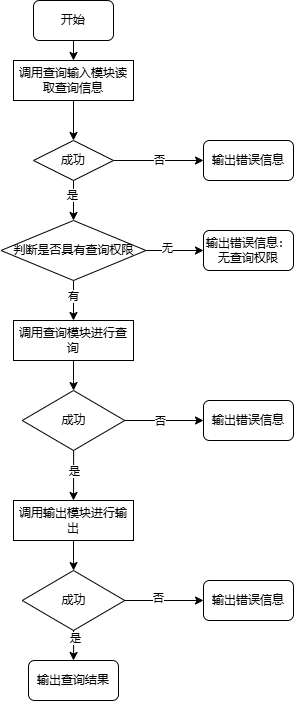

The diagram above was exported from draw.io. Its source (the exported page's mxGraphModel, read from the mxfile embedded in the PNG):
<mxGraphModel dx="918" dy="435" grid="1" gridSize="10" guides="1" tooltips="1" connect="1" arrows="1" fold="1" page="1" pageScale="1" pageWidth="827" pageHeight="1169" math="0" shadow="0">
  <root>
    <mxCell id="0" />
    <mxCell id="1" parent="0" />
    <mxCell id="oPZ3o-ZMEYaDgdPO_kqm-3" style="edgeStyle=orthogonalEdgeStyle;rounded=0;orthogonalLoop=1;jettySize=auto;html=1;exitX=0.5;exitY=1;exitDx=0;exitDy=0;entryX=0.5;entryY=0;entryDx=0;entryDy=0;" edge="1" parent="1" source="oPZ3o-ZMEYaDgdPO_kqm-1" target="oPZ3o-ZMEYaDgdPO_kqm-2">
      <mxGeometry relative="1" as="geometry" />
    </mxCell>
    <mxCell id="oPZ3o-ZMEYaDgdPO_kqm-1" value="开始" style="rounded=1;whiteSpace=wrap;html=1;" vertex="1" parent="1">
      <mxGeometry x="270" y="100" width="80" height="40" as="geometry" />
    </mxCell>
    <mxCell id="oPZ3o-ZMEYaDgdPO_kqm-5" value="" style="edgeStyle=orthogonalEdgeStyle;rounded=0;orthogonalLoop=1;jettySize=auto;html=1;" edge="1" parent="1" source="oPZ3o-ZMEYaDgdPO_kqm-2" target="oPZ3o-ZMEYaDgdPO_kqm-4">
      <mxGeometry relative="1" as="geometry" />
    </mxCell>
    <mxCell id="oPZ3o-ZMEYaDgdPO_kqm-2" value="调用查询输入模块读取查询信息" style="rounded=0;whiteSpace=wrap;html=1;" vertex="1" parent="1">
      <mxGeometry x="250" y="160" width="120" height="40" as="geometry" />
    </mxCell>
    <mxCell id="oPZ3o-ZMEYaDgdPO_kqm-7" value="" style="edgeStyle=orthogonalEdgeStyle;rounded=0;orthogonalLoop=1;jettySize=auto;html=1;" edge="1" parent="1" source="oPZ3o-ZMEYaDgdPO_kqm-4" target="oPZ3o-ZMEYaDgdPO_kqm-6">
      <mxGeometry relative="1" as="geometry" />
    </mxCell>
    <mxCell id="oPZ3o-ZMEYaDgdPO_kqm-8" value="否" style="edgeLabel;html=1;align=center;verticalAlign=middle;resizable=0;points=[];" vertex="1" connectable="0" parent="oPZ3o-ZMEYaDgdPO_kqm-7">
      <mxGeometry x="0.0044" y="1" relative="1" as="geometry">
        <mxPoint as="offset" />
      </mxGeometry>
    </mxCell>
    <mxCell id="oPZ3o-ZMEYaDgdPO_kqm-12" value="" style="edgeStyle=orthogonalEdgeStyle;rounded=0;orthogonalLoop=1;jettySize=auto;html=1;" edge="1" parent="1" source="oPZ3o-ZMEYaDgdPO_kqm-4" target="oPZ3o-ZMEYaDgdPO_kqm-11">
      <mxGeometry relative="1" as="geometry" />
    </mxCell>
    <mxCell id="oPZ3o-ZMEYaDgdPO_kqm-24" value="是" style="edgeLabel;html=1;align=center;verticalAlign=middle;resizable=0;points=[];" vertex="1" connectable="0" parent="oPZ3o-ZMEYaDgdPO_kqm-12">
      <mxGeometry x="-0.3114" y="-2" relative="1" as="geometry">
        <mxPoint as="offset" />
      </mxGeometry>
    </mxCell>
    <mxCell id="oPZ3o-ZMEYaDgdPO_kqm-4" value="成功" style="rhombus;whiteSpace=wrap;html=1;" vertex="1" parent="1">
      <mxGeometry x="270" y="240" width="80" height="40" as="geometry" />
    </mxCell>
    <mxCell id="oPZ3o-ZMEYaDgdPO_kqm-6" value="输出错误信息" style="rounded=1;whiteSpace=wrap;html=1;" vertex="1" parent="1">
      <mxGeometry x="440" y="240" width="90" height="40" as="geometry" />
    </mxCell>
    <mxCell id="oPZ3o-ZMEYaDgdPO_kqm-14" value="" style="edgeStyle=orthogonalEdgeStyle;rounded=0;orthogonalLoop=1;jettySize=auto;html=1;" edge="1" parent="1" source="oPZ3o-ZMEYaDgdPO_kqm-11" target="oPZ3o-ZMEYaDgdPO_kqm-13">
      <mxGeometry relative="1" as="geometry" />
    </mxCell>
    <mxCell id="oPZ3o-ZMEYaDgdPO_kqm-15" value="无" style="edgeLabel;html=1;align=center;verticalAlign=middle;resizable=0;points=[];" vertex="1" connectable="0" parent="oPZ3o-ZMEYaDgdPO_kqm-14">
      <mxGeometry x="-0.2621" y="3" relative="1" as="geometry">
        <mxPoint as="offset" />
      </mxGeometry>
    </mxCell>
    <mxCell id="oPZ3o-ZMEYaDgdPO_kqm-17" value="" style="edgeStyle=orthogonalEdgeStyle;rounded=0;orthogonalLoop=1;jettySize=auto;html=1;" edge="1" parent="1" source="oPZ3o-ZMEYaDgdPO_kqm-11" target="oPZ3o-ZMEYaDgdPO_kqm-16">
      <mxGeometry relative="1" as="geometry" />
    </mxCell>
    <mxCell id="oPZ3o-ZMEYaDgdPO_kqm-25" value="有" style="edgeLabel;html=1;align=center;verticalAlign=middle;resizable=0;points=[];" vertex="1" connectable="0" parent="oPZ3o-ZMEYaDgdPO_kqm-17">
      <mxGeometry x="-0.2286" y="-1" relative="1" as="geometry">
        <mxPoint as="offset" />
      </mxGeometry>
    </mxCell>
    <mxCell id="oPZ3o-ZMEYaDgdPO_kqm-11" value="判断是否具有查询权限" style="rhombus;whiteSpace=wrap;html=1;" vertex="1" parent="1">
      <mxGeometry x="237.5" y="320" width="145" height="60" as="geometry" />
    </mxCell>
    <mxCell id="oPZ3o-ZMEYaDgdPO_kqm-13" value="输出错误信息：无查询权限" style="rounded=1;whiteSpace=wrap;html=1;" vertex="1" parent="1">
      <mxGeometry x="440" y="330" width="90" height="40" as="geometry" />
    </mxCell>
    <mxCell id="oPZ3o-ZMEYaDgdPO_kqm-19" value="" style="edgeStyle=orthogonalEdgeStyle;rounded=0;orthogonalLoop=1;jettySize=auto;html=1;" edge="1" parent="1" source="oPZ3o-ZMEYaDgdPO_kqm-16" target="oPZ3o-ZMEYaDgdPO_kqm-18">
      <mxGeometry relative="1" as="geometry" />
    </mxCell>
    <mxCell id="oPZ3o-ZMEYaDgdPO_kqm-16" value="调用查询模块进行查询" style="rounded=0;whiteSpace=wrap;html=1;" vertex="1" parent="1">
      <mxGeometry x="250" y="420" width="120" height="40" as="geometry" />
    </mxCell>
    <mxCell id="oPZ3o-ZMEYaDgdPO_kqm-21" value="" style="edgeStyle=orthogonalEdgeStyle;rounded=0;orthogonalLoop=1;jettySize=auto;html=1;" edge="1" parent="1" source="oPZ3o-ZMEYaDgdPO_kqm-18" target="oPZ3o-ZMEYaDgdPO_kqm-20">
      <mxGeometry relative="1" as="geometry" />
    </mxCell>
    <mxCell id="oPZ3o-ZMEYaDgdPO_kqm-22" value="否" style="edgeLabel;html=1;align=center;verticalAlign=middle;resizable=0;points=[];" vertex="1" connectable="0" parent="oPZ3o-ZMEYaDgdPO_kqm-21">
      <mxGeometry x="-0.1066" relative="1" as="geometry">
        <mxPoint as="offset" />
      </mxGeometry>
    </mxCell>
    <mxCell id="oPZ3o-ZMEYaDgdPO_kqm-26" value="" style="edgeStyle=orthogonalEdgeStyle;rounded=0;orthogonalLoop=1;jettySize=auto;html=1;" edge="1" parent="1" source="oPZ3o-ZMEYaDgdPO_kqm-18" target="oPZ3o-ZMEYaDgdPO_kqm-23">
      <mxGeometry relative="1" as="geometry" />
    </mxCell>
    <mxCell id="oPZ3o-ZMEYaDgdPO_kqm-27" value="是" style="edgeLabel;html=1;align=center;verticalAlign=middle;resizable=0;points=[];" vertex="1" connectable="0" parent="oPZ3o-ZMEYaDgdPO_kqm-26">
      <mxGeometry x="-0.1637" relative="1" as="geometry">
        <mxPoint as="offset" />
      </mxGeometry>
    </mxCell>
    <mxCell id="oPZ3o-ZMEYaDgdPO_kqm-18" value="成功" style="rhombus;whiteSpace=wrap;html=1;" vertex="1" parent="1">
      <mxGeometry x="258.75" y="490" width="102.5" height="60" as="geometry" />
    </mxCell>
    <mxCell id="oPZ3o-ZMEYaDgdPO_kqm-20" value="输出错误信息" style="rounded=1;whiteSpace=wrap;html=1;" vertex="1" parent="1">
      <mxGeometry x="440" y="500" width="90" height="40" as="geometry" />
    </mxCell>
    <mxCell id="oPZ3o-ZMEYaDgdPO_kqm-29" value="" style="edgeStyle=orthogonalEdgeStyle;rounded=0;orthogonalLoop=1;jettySize=auto;html=1;" edge="1" parent="1" source="oPZ3o-ZMEYaDgdPO_kqm-23" target="oPZ3o-ZMEYaDgdPO_kqm-28">
      <mxGeometry relative="1" as="geometry" />
    </mxCell>
    <mxCell id="oPZ3o-ZMEYaDgdPO_kqm-23" value="调用输出模块进行输出" style="rounded=0;whiteSpace=wrap;html=1;" vertex="1" parent="1">
      <mxGeometry x="250" y="600" width="120" height="40" as="geometry" />
    </mxCell>
    <mxCell id="oPZ3o-ZMEYaDgdPO_kqm-31" value="" style="edgeStyle=orthogonalEdgeStyle;rounded=0;orthogonalLoop=1;jettySize=auto;html=1;" edge="1" parent="1" source="oPZ3o-ZMEYaDgdPO_kqm-28" target="oPZ3o-ZMEYaDgdPO_kqm-30">
      <mxGeometry relative="1" as="geometry" />
    </mxCell>
    <mxCell id="oPZ3o-ZMEYaDgdPO_kqm-32" value="否" style="edgeLabel;html=1;align=center;verticalAlign=middle;resizable=0;points=[];" vertex="1" connectable="0" parent="oPZ3o-ZMEYaDgdPO_kqm-31">
      <mxGeometry x="-0.1581" y="3" relative="1" as="geometry">
        <mxPoint as="offset" />
      </mxGeometry>
    </mxCell>
    <mxCell id="oPZ3o-ZMEYaDgdPO_kqm-34" value="" style="edgeStyle=orthogonalEdgeStyle;rounded=0;orthogonalLoop=1;jettySize=auto;html=1;" edge="1" parent="1" source="oPZ3o-ZMEYaDgdPO_kqm-28" target="oPZ3o-ZMEYaDgdPO_kqm-33">
      <mxGeometry relative="1" as="geometry" />
    </mxCell>
    <mxCell id="oPZ3o-ZMEYaDgdPO_kqm-35" value="是" style="edgeLabel;html=1;align=center;verticalAlign=middle;resizable=0;points=[];" vertex="1" connectable="0" parent="oPZ3o-ZMEYaDgdPO_kqm-34">
      <mxGeometry x="-0.4959" y="2" relative="1" as="geometry">
        <mxPoint y="2" as="offset" />
      </mxGeometry>
    </mxCell>
    <mxCell id="oPZ3o-ZMEYaDgdPO_kqm-28" value="成功" style="rhombus;whiteSpace=wrap;html=1;" vertex="1" parent="1">
      <mxGeometry x="258.75" y="670" width="102.5" height="60" as="geometry" />
    </mxCell>
    <mxCell id="oPZ3o-ZMEYaDgdPO_kqm-30" value="输出错误信息" style="rounded=1;whiteSpace=wrap;html=1;" vertex="1" parent="1">
      <mxGeometry x="440" y="680" width="90" height="40" as="geometry" />
    </mxCell>
    <mxCell id="oPZ3o-ZMEYaDgdPO_kqm-33" value="输出查询结果" style="rounded=1;whiteSpace=wrap;html=1;" vertex="1" parent="1">
      <mxGeometry x="265" y="760" width="90" height="40" as="geometry" />
    </mxCell>
  </root>
</mxGraphModel>